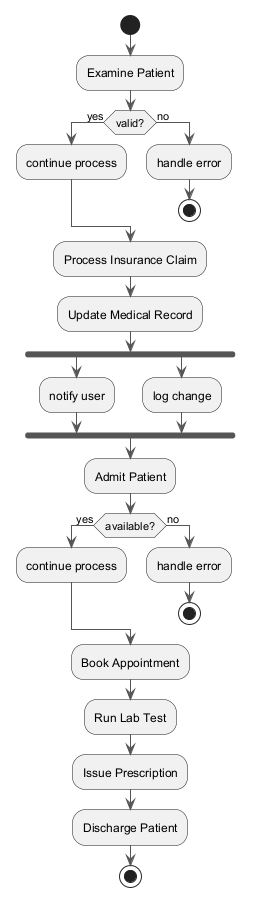

The diagram above was rendered by PlantUML. Its source (embedded in the PNG):
@startuml
skinparam backgroundColor #FFFFFF
skinparam classBackgroundColor #E8F4FA
skinparam classBorderColor #2C7DA0
skinparam ArrowColor #555555
start
:Examine Patient;
if (valid?) then (yes)
:continue process;
else (no)
:handle error;
stop
endif
:Process Insurance Claim;
:Update Medical Record;
fork
:notify user;
fork again
:log change;
end fork
:Admit Patient;
if (available?) then (yes)
:continue process;
else (no)
:handle error;
stop
endif
:Book Appointment;
:Run Lab Test;
:Issue Prescription;
:Discharge Patient;
stop
@enduml